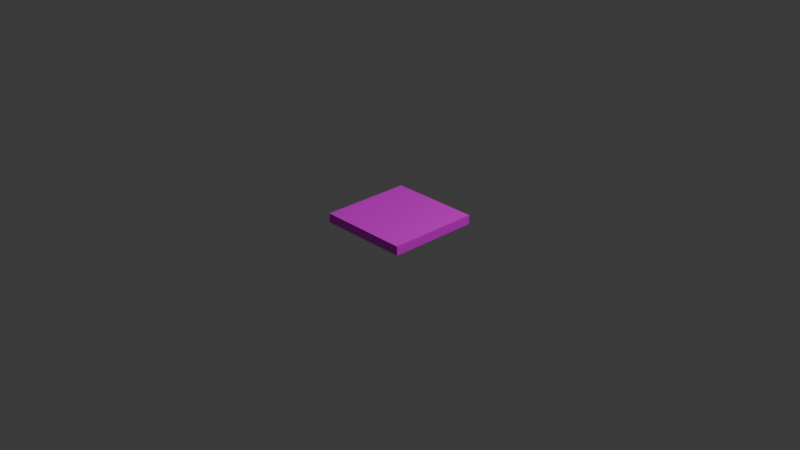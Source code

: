 # Source: HardFloor.blend  (saved by Blender 4.4.32; exported with 4.5.12 LTS)
import bpy
from mathutils import Matrix  # noqa: F401  (used for matrix-valued properties, if any)

bpy.ops.wm.read_factory_settings(use_empty=True)
scene = bpy.context.scene
scene.name = 'Scene'

# ---- collections
col_collection = bpy.data.collections.new('Collection'); scene.collection.children.link(col_collection)

# ---- images (referenced by path relative to the original .blend; pixels are not part of the script)
import os
ASSET_DIR = os.environ.get("B2B_ASSET_DIR", "")  # directory of the original .blend (textures are referenced by path, not embedded)
HERE = os.path.dirname(os.path.abspath(__file__))  # packed textures are extracted next to this script under _unpacked/

def load_image(name, relpath, width, height, colorspace="sRGB"):
    """Load a texture the original file referenced (path relative to the .blend, or extracted next to this script)."""
    p = next((c for c in (os.path.join(HERE, relpath), os.path.join(ASSET_DIR, relpath)) if relpath and os.path.exists(c)), "")
    if p:
        img = bpy.data.images.load(p, check_existing=True)
        img.name = name
    else:  # same state as the original file: an image datablock whose file is absent (Cycles renders it pink)
        img = bpy.data.images.new(name, width, height)
        img.source = "FILE"
        img.filepath = "//" + (relpath or name)
    img.colorspace_settings.name = colorspace
    return img
img_hardfloor_png = load_image('HardFloor.png', 'HardFloor.png', 1024, 1024, 'sRGB')

# ---- materials (node trees are filled in below, after node groups)
mat_material = bpy.data.materials.new('Material')
mat_material.alpha_threshold = 0.0
mat_material.roughness = 0.5
mat_material.line_color = (0.0, 0.0, 0.0, 1.0)

# ---- material node trees
mat_material.use_nodes = True; mat_material.node_tree.nodes.clear()
_N = mat_material.node_tree.nodes; _L = mat_material.node_tree.links
n0 = _N.new('ShaderNodeOutputMaterial'); n0.name = 'Material Output'; n0.location = (300, 300)
n1 = _N.new('ShaderNodeBsdfPrincipled'); n1.name = 'Principled BSDF'; n1.location = (10, 300)
n1.inputs[3].default_value = 1.45
n2 = _N.new('ShaderNodeTexImage'); n2.name = '画像テクスチャ'; n2.location = (-280, 275)
n2.image = img_hardfloor_png
_L.new(n1.outputs[0], n0.inputs[0])
_L.new(n2.outputs[0], n1.inputs[0])
n0.is_active_output = True

# ---- world
world_world = bpy.data.worlds.new('World'); scene.world = world_world
world_world.use_nodes = True; world_world.node_tree.nodes.clear()
_N = world_world.node_tree.nodes; _L = world_world.node_tree.links
n0 = _N.new('ShaderNodeOutputWorld'); n0.name = 'World Output'; n0.location = (300, 300)
n1 = _N.new('ShaderNodeBackground'); n1.name = 'Background'; n1.location = (10, 300)
n1.inputs[0].default_value = (0.05088, 0.05088, 0.05088, 1.0)
_L.new(n1.outputs[0], n0.inputs[0])
n0.is_active_output = True
world_world.color = (0.05088, 0.05088, 0.05088)
world_world.sun_shadow_jitter_overblur = 0.0

# ---- cameras
cam_camera = bpy.data.cameras.new('Camera')
cam_camera.clip_end = 100.0
cam_camera.ortho_scale = 7.314

# ---- lights
light_light = bpy.data.lights.new('Light', 'POINT')
light_light.energy = 1000.0
light_light.shadow_soft_size = 0.1

# ---- meshes
me_cube = bpy.data.meshes.new('Cube')
me_cube.from_pydata([(0.5, 0.5, 0.05), (0.5, 0.5, -0.05), (0.5, -0.5, 0.05), (0.5, -0.5, -0.05), (-0.5, 0.5, 0.05), (-0.5, 0.5, -0.05), (-0.5, -0.5, 0.05), (-0.5, -0.5, -0.05)], [], [(0, 4, 6, 2), (3, 2, 6, 7), (7, 6, 4, 5), (5, 1, 3, 7), (1, 0, 2, 3), (5, 4, 0, 1)])
_uv = me_cube.uv_layers.new(name='UVMap')
_uv.uv.foreach_set('vector', [0.5, 0.9545, 0.04552, 0.9545, 0.04552, 0.5, 0.5, 0.5, 0.5, 0.4546, 0.5, 0.5, 0.04552, 0.5, 0.04552, 0.4546, 7.386e-05, 0.5, 0.04552, 0.5, 0.04552, 0.9545, 7.384e-05, 0.9545, 0.04552, 7.388e-05, 0.5, 7.388e-05, 0.5, 0.4546, 0.04552, 0.4546, 0.5454, 0.9545, 0.5, 0.9545, 0.5, 0.5, 0.5454, 0.5, 0.04552, 0.9999, 0.04552, 0.9545, 0.5, 0.9545, 0.5, 0.9999])
me_cube.materials.append(mat_material)
me_cube.use_mirror_vertex_groups = False
me_cube.update()

# ---- objects
ob_cube = bpy.data.objects.new('Cube', me_cube)
ob_light = bpy.data.objects.new('Light', light_light)
ob_camera = bpy.data.objects.new('Camera', cam_camera)

# ---- transforms, parenting, visibility, modifiers, constraints
ob_cube.location = (0.0, 0.0, 0.0)
ob_cube.lock_rotations_4d = False
ob_cube.empty_display_type = 'ARROWS'
ob_cube.lineart.crease_threshold = 0.0
ob_light.location = (4.076, 1.005, 5.904)
ob_light.rotation_euler = (0.6503, 0.05522, 1.866)
ob_light.lock_rotations_4d = False
ob_light.empty_display_type = 'ARROWS'
ob_light.color = (0.0, 0.0, 0.0, 0.0)
ob_light.lineart.crease_threshold = 0.0
ob_camera.location = (7.359, -6.926, 4.958)
ob_camera.rotation_euler = (1.109, 0.0, 0.8149)
ob_camera.lock_rotations_4d = False
ob_camera.empty_display_type = 'ARROWS'
ob_camera.color = (0.0, 0.0, 0.0, 0.0)
ob_camera.display_type = 'WIRE'
ob_camera.lineart.crease_threshold = 0.0

# ---- collection membership
col_collection.objects.link(ob_cube)
col_collection.objects.link(ob_light)
col_collection.objects.link(ob_camera)

# ---- scene / render settings (as saved in the file)
scene.camera = ob_camera
scene.frame_start = 1; scene.frame_end = 250; scene.frame_set(1)
scene.render.engine = 'BLENDER_EEVEE_NEXT'
bpy.context.view_layer.update()
